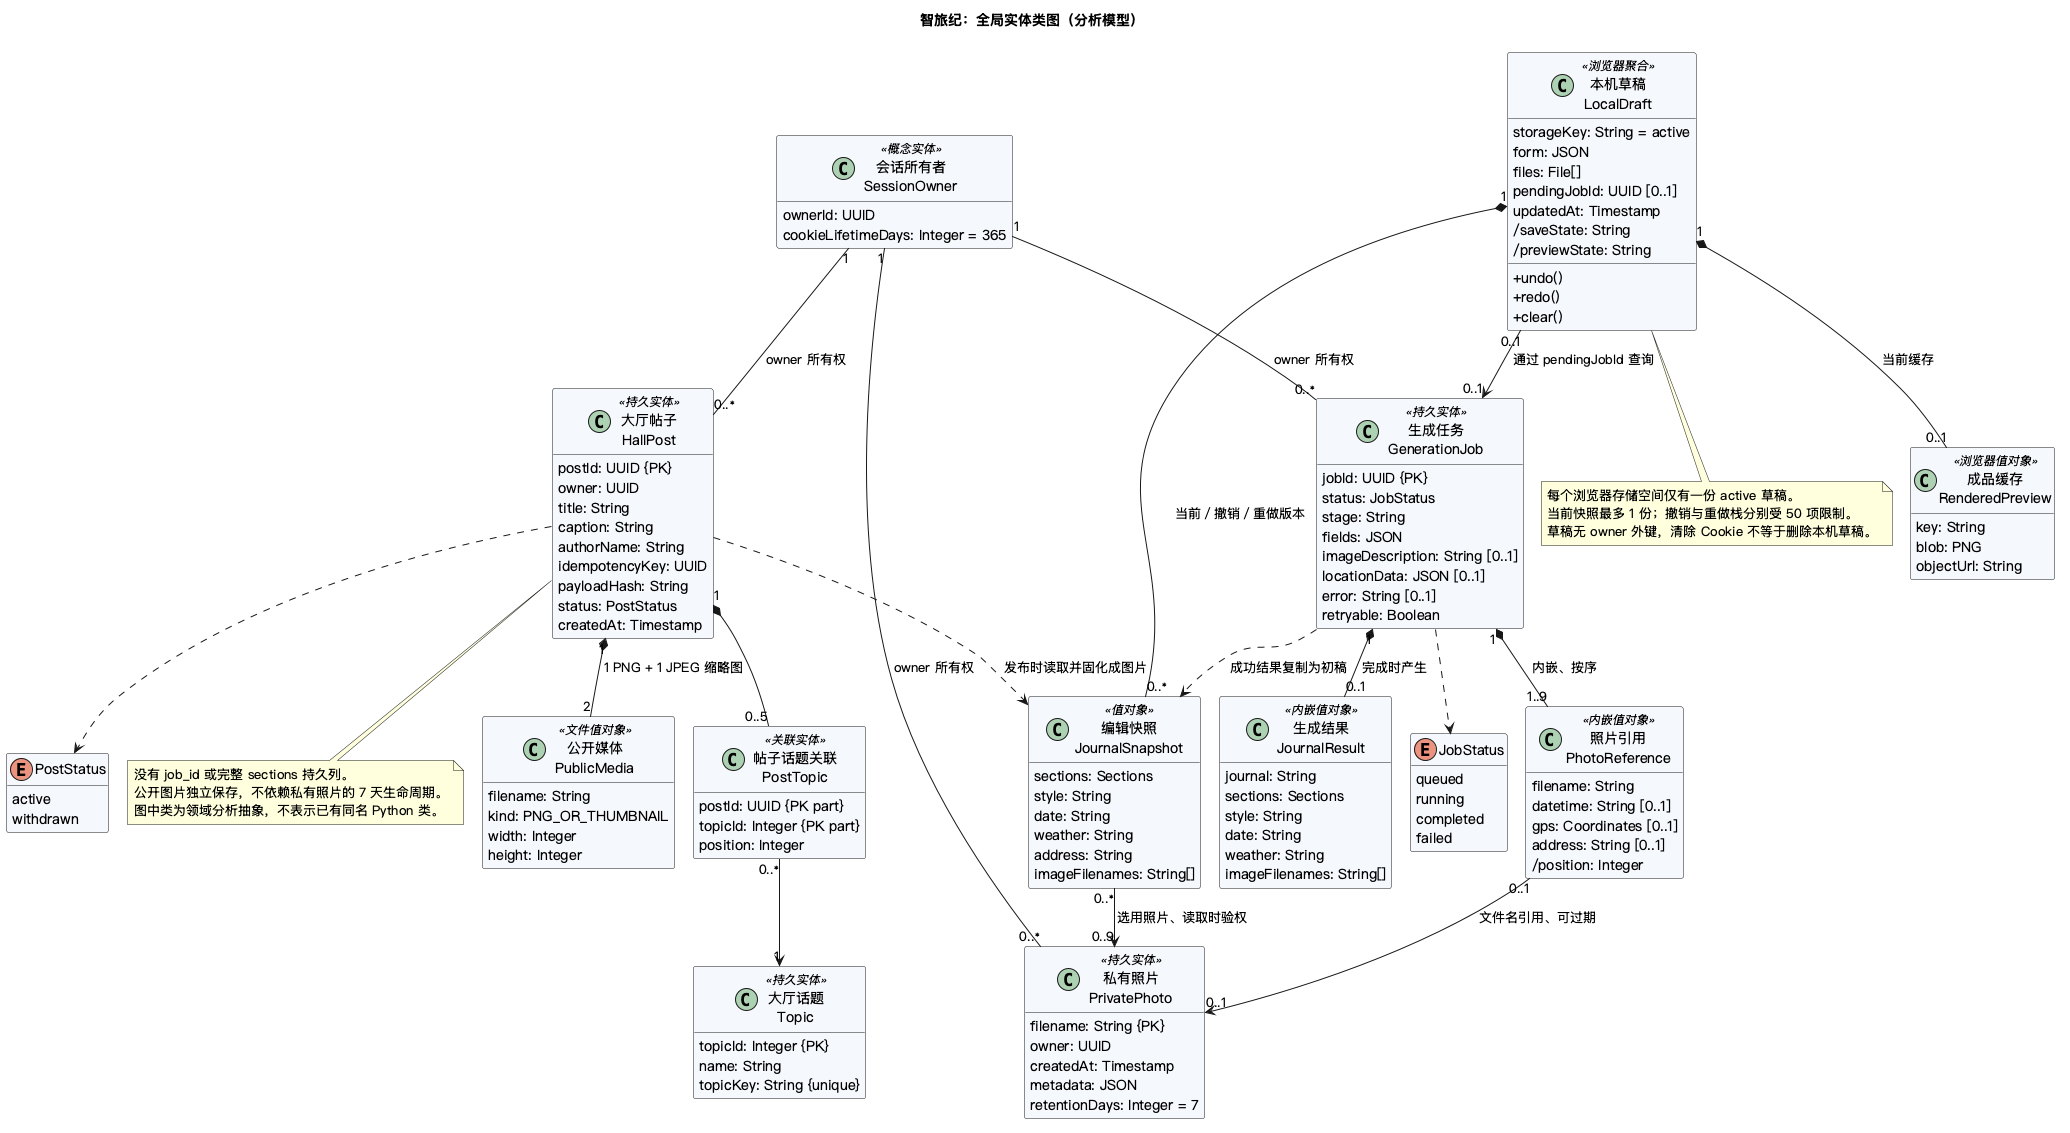

The diagram above was rendered by PlantUML. Its source (embedded in the PNG):
@startuml
!pragma layout smetana
skinparam defaultFontName "PingFang SC"
skinparam shadowing false
skinparam classAttributeIconSize 0
skinparam classBackgroundColor #F5F8FC
title 智旅纪：全局实体类图（分析模型）
hide empty methods

class "会话所有者\nSessionOwner" as SessionOwner <<概念实体>> {
  ownerId: UUID
  cookieLifetimeDays: Integer = 365
}
class "私有照片\nPrivatePhoto" as PrivatePhoto <<持久实体>> {
  filename: String {PK}
  owner: UUID
  createdAt: Timestamp
  metadata: JSON
  retentionDays: Integer = 7
}
class "生成任务\nGenerationJob" as GenerationJob <<持久实体>> {
  jobId: UUID {PK}
  status: JobStatus
  stage: String
  fields: JSON
  imageDescription: String [0..1]
  locationData: JSON [0..1]
  error: String [0..1]
  retryable: Boolean
}
class "照片引用\nPhotoReference" as PhotoReference <<内嵌值对象>> {
  filename: String
  datetime: String [0..1]
  gps: Coordinates [0..1]
  address: String [0..1]
  /position: Integer
}
class "生成结果\nJournalResult" as JournalResult <<内嵌值对象>> {
  journal: String
  sections: Sections
  style: String
  date: String
  weather: String
  imageFilenames: String[]
}
class "本机草稿\nLocalDraft" as LocalDraft <<浏览器聚合>> {
  storageKey: String = active
  form: JSON
  files: File[]
  pendingJobId: UUID [0..1]
  updatedAt: Timestamp
  /saveState: String
  /previewState: String
  +undo()
  +redo()
  +clear()
}
class "编辑快照\nJournalSnapshot" as JournalSnapshot <<值对象>> {
  sections: Sections
  style: String
  date: String
  weather: String
  address: String
  imageFilenames: String[]
}
class "成品缓存\nRenderedPreview" as RenderedPreview <<浏览器值对象>> {
  key: String
  blob: PNG
  objectUrl: String
}
class "大厅帖子\nHallPost" as HallPost <<持久实体>> {
  postId: UUID {PK}
  owner: UUID
  title: String
  caption: String
  authorName: String
  idempotencyKey: UUID
  payloadHash: String
  status: PostStatus
  createdAt: Timestamp
}
class "公开媒体\nPublicMedia" as PublicMedia <<文件值对象>> {
  filename: String
  kind: PNG_OR_THUMBNAIL
  width: Integer
  height: Integer
}
class "大厅话题\nTopic" as Topic <<持久实体>> {
  topicId: Integer {PK}
  name: String
  topicKey: String {unique}
}
class "帖子话题关联\nPostTopic" as PostTopic <<关联实体>> {
  postId: UUID {PK part}
  topicId: Integer {PK part}
  position: Integer
}
enum JobStatus {
  queued
  running
  completed
  failed
}
enum PostStatus {
  active
  withdrawn
}

SessionOwner "1" -- "0..*" PrivatePhoto : owner 所有权
SessionOwner "1" -- "0..*" GenerationJob : owner 所有权
SessionOwner "1" -- "0..*" HallPost : owner 所有权
GenerationJob "1" *-- "1..9" PhotoReference : 内嵌、按序
PhotoReference "0..1" --> "0..1" PrivatePhoto : 文件名引用、可过期
GenerationJob "1" *-- "0..1" JournalResult : 完成时产生
GenerationJob ..> JobStatus
GenerationJob ..> JournalSnapshot : 成功结果复制为初稿
LocalDraft "1" *-- "0..*" JournalSnapshot : 当前／撤销／重做版本
LocalDraft "1" *-- "0..1" RenderedPreview : 当前缓存
LocalDraft "0..1" --> "0..1" GenerationJob : 通过 pendingJobId 查询
JournalSnapshot "0..*" --> "0..9" PrivatePhoto : 选用照片、读取时验权
HallPost "1" *-- "2" PublicMedia : 1 PNG + 1 JPEG 缩略图
HallPost "1" *-- "0..5" PostTopic
PostTopic "0..*" --> "1" Topic
HallPost ..> PostStatus
HallPost ..> JournalSnapshot : 发布时读取并固化成图片

note bottom of LocalDraft
  每个浏览器存储空间仅有一份 active 草稿。
  当前快照最多 1 份；撤销与重做栈分别受 50 项限制。
  草稿无 owner 外键，清除 Cookie 不等于删除本机草稿。
end note
note bottom of HallPost
  没有 job_id 或完整 sections 持久列。
  公开图片独立保存，不依赖私有照片的 7 天生命周期。
  图中类为领域分析抽象，不表示已有同名 Python 类。
end note
@enduml